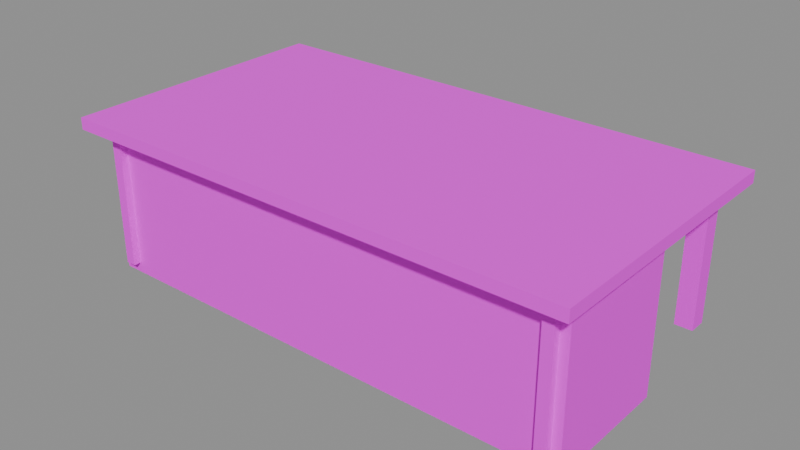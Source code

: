 # Source: ServiceCounter.blend  (saved by Blender 5.2.45; exported with 4.5.12 LTS)
import bpy
from mathutils import Matrix  # noqa: F401  (used for matrix-valued properties, if any)

bpy.ops.wm.read_factory_settings(use_empty=True)
scene = bpy.context.scene
scene.name = 'ServiceCounter'

# ---- images (referenced by path relative to the original .blend; pixels are not part of the script)
import os
ASSET_DIR = os.environ.get("B2B_ASSET_DIR", "")  # directory of the original .blend (textures are referenced by path, not embedded)
HERE = os.path.dirname(os.path.abspath(__file__))  # packed textures are extracted next to this script under _unpacked/

def load_image(name, relpath, width, height, colorspace="sRGB"):
    """Load a texture the original file referenced (path relative to the .blend, or extracted next to this script)."""
    p = next((c for c in (os.path.join(HERE, relpath), os.path.join(ASSET_DIR, relpath)) if relpath and os.path.exists(c)), "")
    if p:
        img = bpy.data.images.load(p, check_existing=True)
        img.name = name
    else:  # same state as the original file: an image datablock whose file is absent (Cycles renders it pink)
        img = bpy.data.images.new(name, width, height)
        img.source = "FILE"
        img.filepath = "//" + (relpath or name)
    img.colorspace_settings.name = colorspace
    return img
img_fuelstop04_atlas_png = load_image('FuelStop04_Atlas.png', 'FuelStop04_Atlas.png', 1024, 1024, 'sRGB')

# ---- materials (node trees are filled in below, after node groups)
mat_fuelstop04_atlas = bpy.data.materials.new('FuelStop04_Atlas')

# ---- material node trees
mat_fuelstop04_atlas.use_nodes = True; mat_fuelstop04_atlas.node_tree.nodes.clear()
_N = mat_fuelstop04_atlas.node_tree.nodes; _L = mat_fuelstop04_atlas.node_tree.links
n0 = _N.new('ShaderNodeOutputMaterial'); n0.name = 'Material Output'; n0.location = (0, 0)
n1 = _N.new('ShaderNodeBsdfPrincipled'); n1.name = 'Principled BSDF'; n1.location = (0, 0)
n1.inputs[2].default_value = 0.92
n1.inputs[10].default_value = 0.005
n2 = _N.new('ShaderNodeTexImage'); n2.name = 'Image Texture'; n2.location = (0, 0)
n2.image = img_fuelstop04_atlas_png
n2.interpolation = 'Closest'
n2.extension = 'EXTEND'
n3 = _N.new('ShaderNodeVertexColor'); n3.name = 'Color Attribute'; n3.location = (0, 0)
n3.layer_name = 'Color'
n4 = _N.new('ShaderNodeMath'); n4.name = 'Math'; n4.location = (0, 0)
n4.operation = 'MULTIPLY'
n4.inputs[1].default_value = 2.0
_L.new(n2.outputs[0], n1.inputs[0])
_L.new(n2.outputs[1], n1.inputs[4])
_L.new(n2.outputs[0], n1.inputs[27])
_L.new(n3.outputs[1], n4.inputs[0])
_L.new(n4.outputs[0], n1.inputs[28])
_L.new(n1.outputs[0], n0.inputs[0])
n0.is_active_output = True

# ---- meshes
me_servicecounter = bpy.data.meshes.new('ServiceCounter')
me_servicecounter.from_pydata([(-1.675, -0.44, 0.0), (-1.675, 0.44, 0.0), (1.675, 0.44, 0.0), (1.675, -0.44, 0.0), (-1.675, -0.44, 1.0), (1.675, -0.44, 1.0), (1.675, 0.44, 1.0), (-1.675, 0.44, 1.0), (-1.675, -0.44, 0.8), (-1.675, -0.44, 0.2), (-1.525, -0.44, 0.2), (-1.525, -0.44, 0.8), (1.525, -0.44, 1.0), (-1.675, -0.44, 1.0), (-1.675, -0.44, 0.8), (1.525, -0.44, 0.8), (1.675, -0.44, 0.2), (1.675, -0.44, 1.0), (1.525, -0.44, 1.0), (1.525, -0.44, 0.2), (-1.675, -0.44, 0.0), (1.675, -0.44, 0.0), (1.675, -0.44, 0.2), (-1.675, -0.44, 0.2), (1.675, -0.44, 0.0), (1.675, 0.44, 0.0), (1.675, 0.44, 1.0), (1.675, -0.44, 1.0), (1.675, 0.44, 0.0), (-1.675, 0.44, 0.0), (-1.675, 0.44, 1.0), (1.675, 0.44, 1.0), (-1.675, 0.44, 0.0), (-1.675, -0.44, 0.0), (-1.675, -0.44, 1.0), (-1.675, 0.44, 1.0), (-1.75, -0.6, 1.0), (-1.75, 1.3, 1.0), (1.75, 1.3, 1.0), (1.75, -0.6, 1.0), (-1.75, -0.6, 1.08), (1.75, -0.6, 1.08), (1.75, 1.3, 1.08), (-1.75, 1.3, 1.08), (-1.75, -0.6, 1.0), (1.75, -0.6, 1.0), (1.75, -0.6, 1.08), (-1.75, -0.6, 1.08), (1.75, -0.6, 1.0), (1.75, 1.3, 1.0), (1.75, 1.3, 1.08), (1.75, -0.6, 1.08), (1.75, 1.3, 1.0), (-1.75, 1.3, 1.0), (-1.75, 1.3, 1.08), (1.75, 1.3, 1.08), (-1.75, 1.3, 1.0), (-1.75, -0.6, 1.0), (-1.75, -0.6, 1.08), (-1.75, 1.3, 1.08), (-1.61, 1.09, 0.08), (-1.61, 1.21, 0.08), (-1.49, 1.21, 0.08), (-1.49, 1.09, 0.08), (-1.61, 1.09, 1.0), (-1.49, 1.09, 1.0), (-1.49, 1.21, 1.0), (-1.61, 1.21, 1.0), (-1.61, 1.09, 0.08), (-1.49, 1.09, 0.08), (-1.49, 1.09, 1.0), (-1.61, 1.09, 1.0), (-1.49, 1.09, 0.08), (-1.49, 1.21, 0.08), (-1.49, 1.21, 1.0), (-1.49, 1.09, 1.0), (-1.49, 1.21, 0.08), (-1.61, 1.21, 0.08), (-1.61, 1.21, 1.0), (-1.49, 1.21, 1.0), (-1.61, 1.21, 0.08), (-1.61, 1.09, 0.08), (-1.61, 1.09, 1.0), (-1.61, 1.21, 1.0), (1.49, 1.09, 0.08), (1.49, 1.21, 0.08), (1.61, 1.21, 0.08), (1.61, 1.09, 0.08), (1.49, 1.09, 1.0), (1.61, 1.09, 1.0), (1.61, 1.21, 1.0), (1.49, 1.21, 1.0), (1.49, 1.09, 0.08), (1.61, 1.09, 0.08), (1.61, 1.09, 1.0), (1.49, 1.09, 1.0), (1.61, 1.09, 0.08), (1.61, 1.21, 0.08), (1.61, 1.21, 1.0), (1.61, 1.09, 1.0), (1.61, 1.21, 0.08), (1.49, 1.21, 0.08), (1.49, 1.21, 1.0), (1.61, 1.21, 1.0), (1.49, 1.21, 0.08), (1.49, 1.09, 0.08), (1.49, 1.09, 1.0), (1.49, 1.21, 1.0), (-1.525, -0.44, 0.2), (1.525, -0.44, 0.2), (1.525, -0.44, 0.8), (-1.525, -0.44, 0.8), (-1.615, -0.49, 0.07), (-1.615, -0.43, 0.07), (-1.545, -0.43, 0.07), (-1.545, -0.49, 0.07), (-1.615, -0.49, 0.93), (-1.545, -0.49, 0.93), (-1.545, -0.43, 0.93), (-1.615, -0.43, 0.93), (-1.615, -0.49, 0.07), (-1.545, -0.49, 0.07), (-1.545, -0.49, 0.93), (-1.615, -0.49, 0.93), (-1.545, -0.49, 0.07), (-1.545, -0.43, 0.07), (-1.545, -0.43, 0.93), (-1.545, -0.49, 0.93), (-1.545, -0.43, 0.07), (-1.615, -0.43, 0.07), (-1.615, -0.43, 0.93), (-1.545, -0.43, 0.93), (-1.615, -0.43, 0.07), (-1.615, -0.49, 0.07), (-1.615, -0.49, 0.93), (-1.615, -0.43, 0.93), (1.545, -0.49, 0.07), (1.545, -0.43, 0.07), (1.615, -0.43, 0.07), (1.615, -0.49, 0.07), (1.545, -0.49, 0.93), (1.615, -0.49, 0.93), (1.615, -0.43, 0.93), (1.545, -0.43, 0.93), (1.545, -0.49, 0.07), (1.615, -0.49, 0.07), (1.615, -0.49, 0.93), (1.545, -0.49, 0.93), (1.615, -0.49, 0.07), (1.615, -0.43, 0.07), (1.615, -0.43, 0.93), (1.615, -0.49, 0.93), (1.615, -0.43, 0.07), (1.545, -0.43, 0.07), (1.545, -0.43, 0.93), (1.615, -0.43, 0.93), (1.545, -0.43, 0.07), (1.545, -0.49, 0.07), (1.545, -0.49, 0.93), (1.545, -0.43, 0.93)], [], [(0, 1, 2, 3), (4, 5, 6, 7), (8, 9, 10, 11), (12, 13, 14, 15), (16, 17, 18, 19), (20, 21, 22, 23), (24, 25, 26, 27), (28, 29, 30, 31), (32, 33, 34, 35), (36, 37, 38, 39), (40, 41, 42, 43), (44, 45, 46, 47), (48, 49, 50, 51), (52, 53, 54, 55), (56, 57, 58, 59), (60, 61, 62, 63), (64, 65, 66, 67), (68, 69, 70, 71), (72, 73, 74, 75), (76, 77, 78, 79), (80, 81, 82, 83), (84, 85, 86, 87), (88, 89, 90, 91), (92, 93, 94, 95), (96, 97, 98, 99), (100, 101, 102, 103), (104, 105, 106, 107), (108, 109, 110, 111), (112, 113, 114, 115), (116, 117, 118, 119), (120, 121, 122, 123), (124, 125, 126, 127), (128, 129, 130, 131), (132, 133, 134, 135), (136, 137, 138, 139), (140, 141, 142, 143), (144, 145, 146, 147), (148, 149, 150, 151), (152, 153, 154, 155), (156, 157, 158, 159)])
_uv = me_servicecounter.uv_layers.new(name='AtlasUV')
_uv.uv.foreach_set('vector', [0.2539, 0.7539, 0.2539, 0.9961, 0.4961, 0.9961, 0.4961, 0.7539, 0.2539, 0.7539, 0.4961, 0.7539, 0.4961, 0.9961, 0.2539, 0.9961, 0.2539, 0.9477, 0.2539, 0.8023, 0.2648, 0.8023, 0.2648, 0.9477, 0.4852, 0.9961, 0.2539, 0.9961, 0.2539, 0.9477, 0.4852, 0.9477, 0.4961, 0.8023, 0.4961, 0.9961, 0.4852, 0.9961, 0.4852, 0.8023, 0.2539, 0.7539, 0.4961, 0.7539, 0.4961, 0.8023, 0.2539, 0.8023, 0.2539, 0.7539, 0.4961, 0.7539, 0.4961, 0.9961, 0.2539, 0.9961, 0.4961, 0.7539, 0.2539, 0.7539, 0.2539, 0.9961, 0.4961, 0.9961, 0.4961, 0.7539, 0.2539, 0.7539, 0.2539, 0.9961, 0.4961, 0.9961, 0.5039, 0.5039, 0.5039, 0.7461, 0.7461, 0.7461, 0.7461, 0.5039, 0.5039, 0.5039, 0.7461, 0.5039, 0.7461, 0.7461, 0.5039, 0.7461, 0.5039, 0.5039, 0.7461, 0.5039, 0.7461, 0.7461, 0.5039, 0.7461, 0.5039, 0.5039, 0.7461, 0.5039, 0.7461, 0.7461, 0.5039, 0.7461, 0.7461, 0.5039, 0.5039, 0.5039, 0.5039, 0.7461, 0.7461, 0.7461, 0.7461, 0.5039, 0.5039, 0.5039, 0.5039, 0.7461, 0.7461, 0.7461, 0.2539, 0.7539, 0.2539, 0.9961, 0.4961, 0.9961, 0.4961, 0.7539, 0.2539, 0.7539, 0.4961, 0.7539, 0.4961, 0.9961, 0.2539, 0.9961, 0.2539, 0.7539, 0.4961, 0.7539, 0.4961, 0.9961, 0.2539, 0.9961, 0.2539, 0.7539, 0.4961, 0.7539, 0.4961, 0.9961, 0.2539, 0.9961, 0.4961, 0.7539, 0.2539, 0.7539, 0.2539, 0.9961, 0.4961, 0.9961, 0.4961, 0.7539, 0.2539, 0.7539, 0.2539, 0.9961, 0.4961, 0.9961, 0.2539, 0.7539, 0.2539, 0.9961, 0.4961, 0.9961, 0.4961, 0.7539, 0.2539, 0.7539, 0.4961, 0.7539, 0.4961, 0.9961, 0.2539, 0.9961, 0.2539, 0.7539, 0.4961, 0.7539, 0.4961, 0.9961, 0.2539, 0.9961, 0.2539, 0.7539, 0.4961, 0.7539, 0.4961, 0.9961, 0.2539, 0.9961, 0.4961, 0.7539, 0.2539, 0.7539, 0.2539, 0.9961, 0.4961, 0.9961, 0.4961, 0.7539, 0.2539, 0.7539, 0.2539, 0.9961, 0.4961, 0.9961, 0.003906, 0.7539, 0.2461, 0.7539, 0.2461, 0.9961, 0.003906, 0.9961, 0.5039, 0.7539, 0.5039, 0.9961, 0.7461, 0.9961, 0.7461, 0.7539, 0.5039, 0.7539, 0.7461, 0.7539, 0.7461, 0.9961, 0.5039, 0.9961, 0.5039, 0.7539, 0.7461, 0.7539, 0.7461, 0.9961, 0.5039, 0.9961, 0.5039, 0.7539, 0.7461, 0.7539, 0.7461, 0.9961, 0.5039, 0.9961, 0.7461, 0.7539, 0.5039, 0.7539, 0.5039, 0.9961, 0.7461, 0.9961, 0.7461, 0.7539, 0.5039, 0.7539, 0.5039, 0.9961, 0.7461, 0.9961, 0.5039, 0.7539, 0.5039, 0.9961, 0.7461, 0.9961, 0.7461, 0.7539, 0.5039, 0.7539, 0.7461, 0.7539, 0.7461, 0.9961, 0.5039, 0.9961, 0.5039, 0.7539, 0.7461, 0.7539, 0.7461, 0.9961, 0.5039, 0.9961, 0.5039, 0.7539, 0.7461, 0.7539, 0.7461, 0.9961, 0.5039, 0.9961, 0.7461, 0.7539, 0.5039, 0.7539, 0.5039, 0.9961, 0.7461, 0.9961, 0.7461, 0.7539, 0.5039, 0.7539, 0.5039, 0.9961, 0.7461, 0.9961])
_ca = me_servicecounter.color_attributes.new('Color', 'FLOAT_COLOR', 'CORNER')
_ca.data.foreach_set('color', [1.0, 1.0, 1.0, 0.0, 1.0, 1.0, 1.0, 0.0, 1.0, 1.0, 1.0, 0.0, 1.0, 1.0, 1.0, 0.0, 1.0, 1.0, 1.0, 0.0, 1.0, 1.0, 1.0, 0.0, 1.0, 1.0, 1.0, 0.0, 1.0, 1.0, 1.0, 0.0, 1.0, 1.0, 1.0, 0.0, 1.0, 1.0, 1.0, 0.0, 1.0, 1.0, 1.0, 0.0, 1.0, 1.0, 1.0, 0.0, 1.0, 1.0, 1.0, 0.0, 1.0, 1.0, 1.0, 0.0, 1.0, 1.0, 1.0, 0.0, 1.0, 1.0, 1.0, 0.0, 1.0, 1.0, 1.0, 0.0, 1.0, 1.0, 1.0, 0.0, 1.0, 1.0, 1.0, 0.0, 1.0, 1.0, 1.0, 0.0, 1.0, 1.0, 1.0, 0.0, 1.0, 1.0, 1.0, 0.0, 1.0, 1.0, 1.0, 0.0, 1.0, 1.0, 1.0, 0.0, 1.0, 1.0, 1.0, 0.0, 1.0, 1.0, 1.0, 0.0, 1.0, 1.0, 1.0, 0.0, 1.0, 1.0, 1.0, 0.0, 1.0, 1.0, 1.0, 0.0, 1.0, 1.0, 1.0, 0.0, 1.0, 1.0, 1.0, 0.0, 1.0, 1.0, 1.0, 0.0, 1.0, 1.0, 1.0, 0.0, 1.0, 1.0, 1.0, 0.0, 1.0, 1.0, 1.0, 0.0, 1.0, 1.0, 1.0, 0.0, 1.0, 1.0, 1.0, 0.0, 1.0, 1.0, 1.0, 0.0, 1.0, 1.0, 1.0, 0.0, 1.0, 1.0, 1.0, 0.0, 1.0, 1.0, 1.0, 0.0, 1.0, 1.0, 1.0, 0.0, 1.0, 1.0, 1.0, 0.0, 1.0, 1.0, 1.0, 0.0, 1.0, 1.0, 1.0, 0.0, 1.0, 1.0, 1.0, 0.0, 1.0, 1.0, 1.0, 0.0, 1.0, 1.0, 1.0, 0.0, 1.0, 1.0, 1.0, 0.0, 1.0, 1.0, 1.0, 0.0, 1.0, 1.0, 1.0, 0.0, 1.0, 1.0, 1.0, 0.0, 1.0, 1.0, 1.0, 0.0, 1.0, 1.0, 1.0, 0.0, 1.0, 1.0, 1.0, 0.0, 1.0, 1.0, 1.0, 0.0, 1.0, 1.0, 1.0, 0.0, 1.0, 1.0, 1.0, 0.0, 1.0, 1.0, 1.0, 0.0, 1.0, 1.0, 1.0, 0.0, 1.0, 1.0, 1.0, 0.0, 1.0, 1.0, 1.0, 0.0, 1.0, 1.0, 1.0, 0.0, 1.0, 1.0, 1.0, 0.0, 1.0, 1.0, 1.0, 0.0, 1.0, 1.0, 1.0, 0.0, 1.0, 1.0, 1.0, 0.0, 1.0, 1.0, 1.0, 0.0, 1.0, 1.0, 1.0, 0.0, 1.0, 1.0, 1.0, 0.0, 1.0, 1.0, 1.0, 0.0, 1.0, 1.0, 1.0, 0.0, 1.0, 1.0, 1.0, 0.0, 1.0, 1.0, 1.0, 0.0, 1.0, 1.0, 1.0, 0.0, 1.0, 1.0, 1.0, 0.0, 1.0, 1.0, 1.0, 0.0, 1.0, 1.0, 1.0, 0.0, 1.0, 1.0, 1.0, 0.0, 1.0, 1.0, 1.0, 0.0, 1.0, 1.0, 1.0, 0.0, 1.0, 1.0, 1.0, 0.0, 1.0, 1.0, 1.0, 0.0, 1.0, 1.0, 1.0, 0.0, 1.0, 1.0, 1.0, 0.0, 1.0, 1.0, 1.0, 0.0, 1.0, 1.0, 1.0, 0.0, 1.0, 1.0, 1.0, 0.0, 1.0, 1.0, 1.0, 0.0, 1.0, 1.0, 1.0, 0.0, 1.0, 1.0, 1.0, 0.0, 1.0, 1.0, 1.0, 0.0, 1.0, 1.0, 1.0, 0.0, 1.0, 1.0, 1.0, 0.0, 1.0, 1.0, 1.0, 0.0, 1.0, 1.0, 1.0, 0.0, 1.0, 1.0, 1.0, 0.0, 1.0, 1.0, 1.0, 0.0, 1.0, 1.0, 1.0, 0.0, 1.0, 1.0, 1.0, 0.0, 1.0, 1.0, 1.0, 0.0, 1.0, 1.0, 1.0, 0.0, 1.0, 1.0, 1.0, 0.0, 1.0, 1.0, 1.0, 0.0, 1.0, 1.0, 1.0, 0.0, 1.0, 1.0, 1.0, 0.0, 1.0, 1.0, 1.0, 0.0, 1.0, 1.0, 1.0, 0.0, 1.0, 1.0, 1.0, 0.0, 1.0, 1.0, 1.0, 0.0, 1.0, 1.0, 1.0, 0.0, 1.0, 1.0, 1.0, 0.0, 1.0, 1.0, 1.0, 0.0, 1.0, 1.0, 1.0, 0.0, 1.0, 1.0, 1.0, 0.0, 1.0, 1.0, 1.0, 0.0, 1.0, 1.0, 1.0, 0.0, 1.0, 1.0, 1.0, 0.0, 1.0, 1.0, 1.0, 0.0, 1.0, 1.0, 1.0, 0.0, 1.0, 1.0, 1.0, 0.0, 1.0, 1.0, 1.0, 0.0, 1.0, 1.0, 1.0, 0.0, 1.0, 1.0, 1.0, 0.0, 1.0, 1.0, 1.0, 0.0, 1.0, 1.0, 1.0, 0.0, 1.0, 1.0, 1.0, 0.0, 1.0, 1.0, 1.0, 0.0, 1.0, 1.0, 1.0, 0.0, 1.0, 1.0, 1.0, 0.0, 1.0, 1.0, 1.0, 0.0, 1.0, 1.0, 1.0, 0.0, 1.0, 1.0, 1.0, 0.0, 1.0, 1.0, 1.0, 0.0, 1.0, 1.0, 1.0, 0.0, 1.0, 1.0, 1.0, 0.0, 1.0, 1.0, 1.0, 0.0, 1.0, 1.0, 1.0, 0.0, 1.0, 1.0, 1.0, 0.0, 1.0, 1.0, 1.0, 0.0, 1.0, 1.0, 1.0, 0.0, 1.0, 1.0, 1.0, 0.0, 1.0, 1.0, 1.0, 0.0, 1.0, 1.0, 1.0, 0.0, 1.0, 1.0, 1.0, 0.0, 1.0, 1.0, 1.0, 0.0, 1.0, 1.0, 1.0, 0.0, 1.0, 1.0, 1.0, 0.0, 1.0, 1.0, 1.0, 0.0, 1.0, 1.0, 1.0, 0.0, 1.0, 1.0, 1.0, 0.0, 1.0, 1.0, 1.0, 0.0, 1.0, 1.0, 1.0, 0.0, 1.0, 1.0, 1.0, 0.0, 1.0, 1.0, 1.0, 0.0, 1.0, 1.0, 1.0, 0.0, 1.0, 1.0, 1.0, 0.0, 1.0, 1.0, 1.0, 0.0, 1.0, 1.0, 1.0, 0.0, 1.0, 1.0, 1.0, 0.0])
me_servicecounter.materials.append(mat_fuelstop04_atlas)
me_servicecounter.update()

# ---- objects
ob_servicecounter = bpy.data.objects.new('ServiceCounter', me_servicecounter)

# ---- transforms, parenting, visibility, modifiers, constraints
ob_servicecounter.location = (0.0, 0.0, 0.0)

# ---- collection membership
scene.collection.objects.link(ob_servicecounter)

# ---- scene / render settings (as saved in the file)
scene.frame_start = 1; scene.frame_end = 250; scene.frame_set(1)
scene.render.engine = 'BLENDER_EEVEE_NEXT'
scene.render.image_settings.exr_codec = 'NONE'
scene.render.use_bake_clear = False
scene.render.bake_margin = 0
scene.render.bake_bias = 0.0
scene.render.bake_samples = 0
scene.render.simplify_subdivision_render = 0
scene.render.simplify_child_particles_render = 0.0
scene.render.compositor_device = 'GPU'
scene.eevee.use_volume_custom_range = False
scene.eevee.gtao_distance = 0.0
scene.eevee.use_fast_gi = False
scene.eevee.fast_gi_thickness_near = 0.1
scene.eevee.fast_gi_thickness_far = 0.0
scene.eevee.ray_tracing_options.screen_trace_thickness = 0.1
bpy.context.view_layer.update()

# ---- added for rendering (the .blend has no active camera and no usable light): camera, sun + grey world if the file has none
cam_auto = bpy.data.cameras.new('AutoCamera')
cam_auto.lens = 50.0
cam_auto.sensor_width = 36.0
cam_auto.clip_end = 1000.0
ob_auto_camera = bpy.data.objects.new('AutoCamera', cam_auto)
scene.collection.objects.link(ob_auto_camera)
ob_auto_camera.location = (3.81776, -4.23131, 3.59421)
ob_auto_camera.rotation_euler = (1.09748, -7.21219e-08, 0.694738)
scene.camera = ob_auto_camera
light_auto_sun = bpy.data.lights.new('AutoSun', 'SUN')
light_auto_sun.energy = 3.0
light_auto_sun.angle = 0.0523599
ob_auto_sun = bpy.data.objects.new('AutoSun', light_auto_sun)
scene.collection.objects.link(ob_auto_sun)
ob_auto_sun.rotation_euler = (0.872665, 0.174533, 0.523599)
if scene.world is None:
    world_auto = bpy.data.worlds.new('AutoWorld')
    world_auto.color = (0.3, 0.3, 0.3)
    scene.world = world_auto
bpy.context.view_layer.update()
